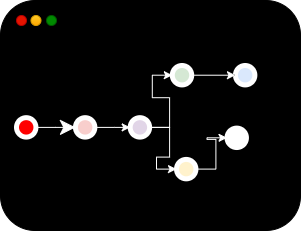

The diagram above was exported from draw.io. Its source (the exported page's mxGraphModel, read from the mxfile embedded in the PNG):
<mxGraphModel dx="786" dy="417" grid="1" gridSize="10" guides="1" tooltips="1" connect="1" arrows="1" fold="1" page="1" pageScale="1" pageWidth="827" pageHeight="1169" background="#000000" math="0" shadow="0">
  <root>
    <mxCell id="0" />
    <mxCell id="1" parent="0" />
    <mxCell id="1RuWGD1nNv217zsGx-35-1" parent="1" style="rounded=1;whiteSpace=wrap;html=1;fillColor=#000000;" value="" vertex="1">
      <mxGeometry height="230" width="300" x="114" y="115" as="geometry" />
    </mxCell>
    <mxCell id="1RuWGD1nNv217zsGx-35-2" connectable="0" parent="1" style="group" value="" vertex="1">
      <mxGeometry height="120" width="240" x="130" y="180" as="geometry" />
    </mxCell>
    <mxCell id="2BMJ1xFEnpfEABjLUUyO-19" edge="1" parent="1RuWGD1nNv217zsGx-35-2" source="2BMJ1xFEnpfEABjLUUyO-4" style="edgeStyle=orthogonalEdgeStyle;rounded=0;orthogonalLoop=1;jettySize=auto;html=1;entryX=0;entryY=0.5;entryDx=0;entryDy=0;strokeColor=#FFFFFF;fillColor=default;" target="2BMJ1xFEnpfEABjLUUyO-12">
      <mxGeometry relative="1" as="geometry" />
    </mxCell>
    <mxCell id="2BMJ1xFEnpfEABjLUUyO-23" edge="1" parent="1RuWGD1nNv217zsGx-35-2" source="2BMJ1xFEnpfEABjLUUyO-4" style="edgeStyle=orthogonalEdgeStyle;rounded=0;orthogonalLoop=1;jettySize=auto;html=1;exitX=1;exitY=0.5;exitDx=0;exitDy=0;entryX=0;entryY=0.5;entryDx=0;entryDy=0;strokeColor=#FFFFFF;fillColor=default;" target="2BMJ1xFEnpfEABjLUUyO-8">
      <mxGeometry relative="1" as="geometry" />
    </mxCell>
    <mxCell id="2BMJ1xFEnpfEABjLUUyO-4" parent="1RuWGD1nNv217zsGx-35-2" style="ellipse;whiteSpace=wrap;html=1;aspect=fixed;fillColor=#e1d5e7;strokeColor=#FFFFFF;strokeWidth=5;" value="" vertex="1">
      <mxGeometry height="19.41354903943377" width="19.41354903943377" x="113.68421052631578" y="52.173913043478265" as="geometry" />
    </mxCell>
    <mxCell id="2BMJ1xFEnpfEABjLUUyO-13" edge="1" parent="1RuWGD1nNv217zsGx-35-2" source="2BMJ1xFEnpfEABjLUUyO-7" style="edgeStyle=orthogonalEdgeStyle;rounded=0;orthogonalLoop=1;jettySize=auto;html=1;entryX=0;entryY=0.5;entryDx=0;entryDy=0;fillColor=#FFFFFF;strokeColor=#FFFFFF;" target="2BMJ1xFEnpfEABjLUUyO-4">
      <mxGeometry relative="1" as="geometry" />
    </mxCell>
    <mxCell id="2BMJ1xFEnpfEABjLUUyO-7" parent="1RuWGD1nNv217zsGx-35-2" style="ellipse;whiteSpace=wrap;html=1;aspect=fixed;fillColor=#f8cecc;strokeColor=#FFFFFF;strokeWidth=5;" value="" vertex="1">
      <mxGeometry height="19.41354903943377" width="19.41354903943377" x="58.94736842105264" y="52.173913043478265" as="geometry" />
    </mxCell>
    <mxCell id="2BMJ1xFEnpfEABjLUUyO-17" edge="1" parent="1RuWGD1nNv217zsGx-35-2" source="2BMJ1xFEnpfEABjLUUyO-8" style="edgeStyle=orthogonalEdgeStyle;rounded=0;orthogonalLoop=1;jettySize=auto;html=1;entryX=0;entryY=0.5;entryDx=0;entryDy=0;" target="2BMJ1xFEnpfEABjLUUyO-10">
      <mxGeometry relative="1" as="geometry">
        <mxPoint x="193.6842105263158" y="166.95652173913044" as="targetPoint" />
      </mxGeometry>
    </mxCell>
    <mxCell id="2BMJ1xFEnpfEABjLUUyO-24" edge="1" parent="1RuWGD1nNv217zsGx-35-2" source="2BMJ1xFEnpfEABjLUUyO-8" style="edgeStyle=orthogonalEdgeStyle;rounded=0;orthogonalLoop=1;jettySize=auto;html=1;entryX=0;entryY=0.5;entryDx=0;entryDy=0;strokeColor=#FFFFFF;fillColor=default;" target="2BMJ1xFEnpfEABjLUUyO-10">
      <mxGeometry relative="1" as="geometry" />
    </mxCell>
    <mxCell id="2BMJ1xFEnpfEABjLUUyO-8" parent="1RuWGD1nNv217zsGx-35-2" style="ellipse;whiteSpace=wrap;html=1;aspect=fixed;fillColor=#fff2cc;strokeColor=#FFFFFF;strokeWidth=5;" value="" vertex="1">
      <mxGeometry height="19.41354903943377" width="19.41354903943377" x="160" y="93.91304347826087" as="geometry" />
    </mxCell>
    <mxCell id="2BMJ1xFEnpfEABjLUUyO-9" parent="1RuWGD1nNv217zsGx-35-2" style="ellipse;whiteSpace=wrap;html=1;aspect=fixed;fillColor=#dae8fc;strokeColor=#FFFFFF;strokeWidth=5;" value="" vertex="1">
      <mxGeometry height="19.41354903943377" width="19.41354903943377" x="218.94736842105266" as="geometry" />
    </mxCell>
    <mxCell id="2BMJ1xFEnpfEABjLUUyO-10" parent="1RuWGD1nNv217zsGx-35-2" style="ellipse;whiteSpace=wrap;html=1;aspect=fixed;strokeColor=#FFFFFF;strokeWidth=5;" value="" vertex="1">
      <mxGeometry height="19.41354903943377" width="19.41354903943377" x="210.5263157894737" y="62.608695652173914" as="geometry" />
    </mxCell>
    <mxCell id="2BMJ1xFEnpfEABjLUUyO-25" edge="1" parent="1RuWGD1nNv217zsGx-35-2" source="2BMJ1xFEnpfEABjLUUyO-11" style="edgeStyle=orthogonalEdgeStyle;rounded=0;orthogonalLoop=1;jettySize=auto;html=1;entryX=0;entryY=0.5;entryDx=0;entryDy=0;strokeColor=#FFFFFF;shadow=0;fillColor=default;startSize=13;endSize=13;" target="2BMJ1xFEnpfEABjLUUyO-7">
      <mxGeometry relative="1" as="geometry" />
    </mxCell>
    <mxCell id="2BMJ1xFEnpfEABjLUUyO-11" parent="1RuWGD1nNv217zsGx-35-2" style="ellipse;whiteSpace=wrap;html=1;aspect=fixed;fillColor=#FF0000;strokeColor=#FFFFFF;strokeWidth=5;" value="" vertex="1">
      <mxGeometry height="19.41354903943377" width="19.41354903943377" y="52.173913043478265" as="geometry" />
    </mxCell>
    <mxCell id="2BMJ1xFEnpfEABjLUUyO-15" edge="1" parent="1RuWGD1nNv217zsGx-35-2" source="2BMJ1xFEnpfEABjLUUyO-12" style="edgeStyle=orthogonalEdgeStyle;rounded=0;orthogonalLoop=1;jettySize=auto;html=1;" target="2BMJ1xFEnpfEABjLUUyO-9">
      <mxGeometry relative="1" as="geometry" />
    </mxCell>
    <mxCell id="2BMJ1xFEnpfEABjLUUyO-22" edge="1" parent="1RuWGD1nNv217zsGx-35-2" source="2BMJ1xFEnpfEABjLUUyO-12" style="edgeStyle=orthogonalEdgeStyle;rounded=0;orthogonalLoop=1;jettySize=auto;html=1;entryX=0;entryY=0.5;entryDx=0;entryDy=0;strokeColor=#FFFFFF;fillColor=default;" target="2BMJ1xFEnpfEABjLUUyO-9">
      <mxGeometry relative="1" as="geometry" />
    </mxCell>
    <mxCell id="2BMJ1xFEnpfEABjLUUyO-12" parent="1RuWGD1nNv217zsGx-35-2" style="ellipse;whiteSpace=wrap;html=1;aspect=fixed;fillColor=#d5e8d4;strokeColor=#FFFFFF;strokeWidth=5;" value="" vertex="1">
      <mxGeometry height="19.41354903943377" width="19.41354903943377" x="155.78947368421055" as="geometry" />
    </mxCell>
    <mxCell id="1RuWGD1nNv217zsGx-35-4" connectable="0" parent="1" style="group" value="" vertex="1">
      <mxGeometry height="10" width="40" x="130" y="130" as="geometry" />
    </mxCell>
    <mxCell id="1RuWGD1nNv217zsGx-35-5" parent="1RuWGD1nNv217zsGx-35-4" style="ellipse;whiteSpace=wrap;html=1;aspect=fixed;fillColor=#e51400;fontColor=#ffffff;strokeColor=#B20000;" value="" vertex="1">
      <mxGeometry height="10" width="10" as="geometry" />
    </mxCell>
    <mxCell id="1RuWGD1nNv217zsGx-35-6" parent="1RuWGD1nNv217zsGx-35-4" style="ellipse;whiteSpace=wrap;html=1;aspect=fixed;fillColor=#ffcd28;strokeColor=#d79b00;gradientColor=#ffa500;" value="" vertex="1">
      <mxGeometry height="10" width="10" x="14.480000000000018" as="geometry" />
    </mxCell>
    <mxCell id="1RuWGD1nNv217zsGx-35-7" parent="1RuWGD1nNv217zsGx-35-4" style="ellipse;whiteSpace=wrap;html=1;aspect=fixed;fillColor=#008a00;fontColor=#ffffff;strokeColor=#005700;" value="" vertex="1">
      <mxGeometry height="10" width="10" x="30" as="geometry" />
    </mxCell>
  </root>
</mxGraphModel>